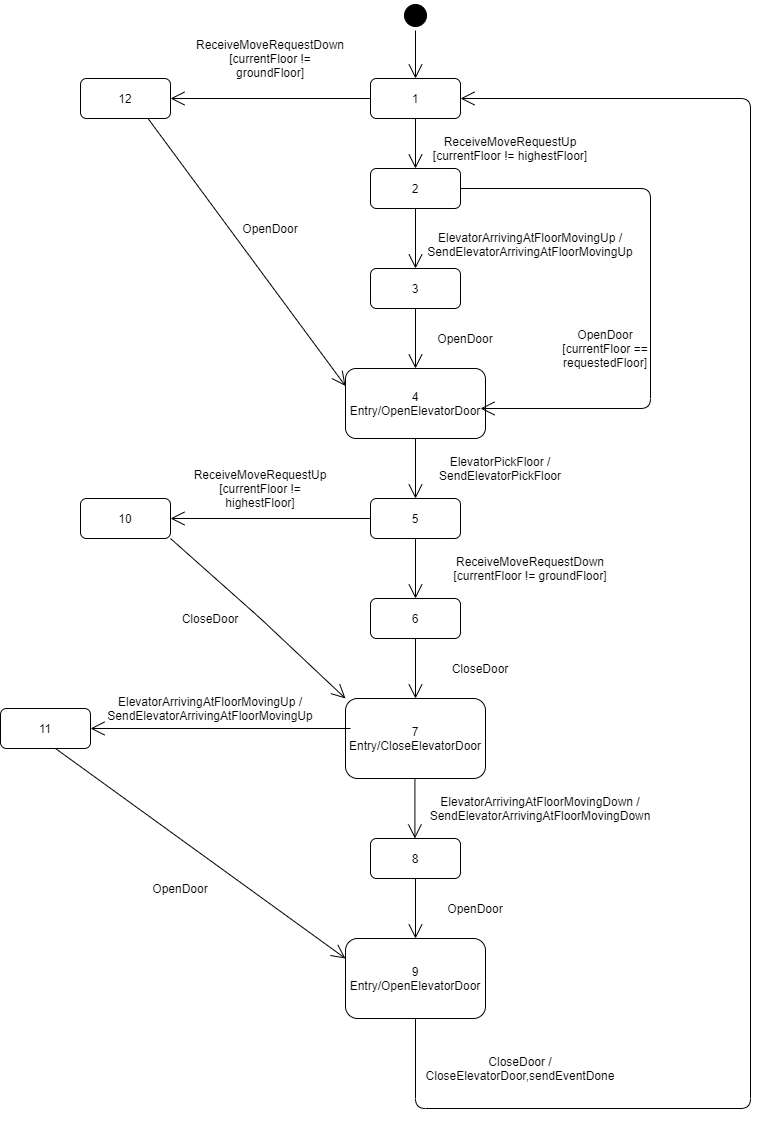

The diagram above was exported from draw.io. Its source (the exported page's mxGraphModel, read from the mxfile embedded in the PNG):
<mxGraphModel dx="3278" dy="2248" grid="1" gridSize="10" guides="1" tooltips="1" connect="1" arrows="1" fold="1" page="1" pageScale="1" pageWidth="850" pageHeight="1100" math="0" shadow="0">
  <root>
    <mxCell id="0" />
    <mxCell id="1" parent="0" />
    <mxCell id="bl632Xhj4gqRnH_UcG39-1" value="" style="ellipse;html=1;shape=startState;fillColor=#000000;strokeColor=#000000;" parent="1" vertex="1">
      <mxGeometry x="370" y="-8" width="30" height="30" as="geometry" />
    </mxCell>
    <mxCell id="bl632Xhj4gqRnH_UcG39-4" value="" style="endArrow=open;endFill=1;endSize=12;html=1;exitX=0.5;exitY=1;exitDx=0;exitDy=0;entryX=0.5;entryY=0;entryDx=0;entryDy=0;" parent="1" source="bl632Xhj4gqRnH_UcG39-1" edge="1">
      <mxGeometry width="160" relative="1" as="geometry">
        <mxPoint x="340" y="240" as="sourcePoint" />
        <mxPoint x="385" y="70" as="targetPoint" />
      </mxGeometry>
    </mxCell>
    <mxCell id="bl632Xhj4gqRnH_UcG39-5" value="1" style="shape=ext;rounded=1;html=1;whiteSpace=wrap;" parent="1" vertex="1">
      <mxGeometry x="340" y="70" width="90" height="40" as="geometry" />
    </mxCell>
    <mxCell id="bl632Xhj4gqRnH_UcG39-6" value="" style="endArrow=open;endFill=1;endSize=12;html=1;exitX=0.5;exitY=1;exitDx=0;exitDy=0;entryX=0.5;entryY=0;entryDx=0;entryDy=0;" parent="1" edge="1">
      <mxGeometry width="160" relative="1" as="geometry">
        <mxPoint x="385" y="110" as="sourcePoint" />
        <mxPoint x="385" y="160" as="targetPoint" />
      </mxGeometry>
    </mxCell>
    <mxCell id="bl632Xhj4gqRnH_UcG39-7" value="2" style="shape=ext;rounded=1;html=1;whiteSpace=wrap;" parent="1" vertex="1">
      <mxGeometry x="340" y="160" width="90" height="40" as="geometry" />
    </mxCell>
    <mxCell id="bl632Xhj4gqRnH_UcG39-8" value="ReceiveMoveRequestUp [currentFloor != highestFloor]" style="text;html=1;strokeColor=none;fillColor=none;align=center;verticalAlign=middle;whiteSpace=wrap;rounded=0;" parent="1" vertex="1">
      <mxGeometry x="400" y="130" width="160" height="20" as="geometry" />
    </mxCell>
    <mxCell id="bl632Xhj4gqRnH_UcG39-9" value="" style="endArrow=open;endFill=1;endSize=12;html=1;exitX=0.5;exitY=1;exitDx=0;exitDy=0;" parent="1" source="bl632Xhj4gqRnH_UcG39-7" edge="1">
      <mxGeometry width="160" relative="1" as="geometry">
        <mxPoint x="384.5" y="210" as="sourcePoint" />
        <mxPoint x="385" y="260" as="targetPoint" />
      </mxGeometry>
    </mxCell>
    <mxCell id="bl632Xhj4gqRnH_UcG39-10" value="3" style="shape=ext;rounded=1;html=1;whiteSpace=wrap;" parent="1" vertex="1">
      <mxGeometry x="340" y="260" width="90" height="40" as="geometry" />
    </mxCell>
    <mxCell id="bl632Xhj4gqRnH_UcG39-11" value="" style="endArrow=open;endFill=1;endSize=12;html=1;exitX=0.5;exitY=1;exitDx=0;exitDy=0;" parent="1" edge="1">
      <mxGeometry width="160" relative="1" as="geometry">
        <mxPoint x="385" y="300" as="sourcePoint" />
        <mxPoint x="385" y="360" as="targetPoint" />
      </mxGeometry>
    </mxCell>
    <mxCell id="bl632Xhj4gqRnH_UcG39-12" value="&lt;div&gt;4&lt;/div&gt;&lt;div&gt;Entry/OpenElevatorDoor&lt;/div&gt;" style="shape=ext;rounded=1;html=1;whiteSpace=wrap;" parent="1" vertex="1">
      <mxGeometry x="315" y="360" width="140" height="70" as="geometry" />
    </mxCell>
    <mxCell id="bl632Xhj4gqRnH_UcG39-15" value="5" style="shape=ext;rounded=1;html=1;whiteSpace=wrap;" parent="1" vertex="1">
      <mxGeometry x="340" y="490" width="90" height="40" as="geometry" />
    </mxCell>
    <mxCell id="bl632Xhj4gqRnH_UcG39-17" value="" style="endArrow=open;endFill=1;endSize=12;html=1;" parent="1" edge="1">
      <mxGeometry width="160" relative="1" as="geometry">
        <mxPoint x="385" y="430" as="sourcePoint" />
        <mxPoint x="385" y="490" as="targetPoint" />
      </mxGeometry>
    </mxCell>
    <mxCell id="bl632Xhj4gqRnH_UcG39-18" value="6" style="shape=ext;rounded=1;html=1;whiteSpace=wrap;" parent="1" vertex="1">
      <mxGeometry x="340" y="590" width="90" height="40" as="geometry" />
    </mxCell>
    <mxCell id="bl632Xhj4gqRnH_UcG39-19" value="" style="endArrow=open;endFill=1;endSize=12;html=1;" parent="1" edge="1">
      <mxGeometry width="160" relative="1" as="geometry">
        <mxPoint x="385" y="530" as="sourcePoint" />
        <mxPoint x="385" y="590" as="targetPoint" />
      </mxGeometry>
    </mxCell>
    <mxCell id="bl632Xhj4gqRnH_UcG39-20" value="&lt;div&gt;7&lt;/div&gt;&lt;div&gt;Entry/CloseElevatorDoor&lt;/div&gt;" style="shape=ext;rounded=1;html=1;whiteSpace=wrap;" parent="1" vertex="1">
      <mxGeometry x="315" y="690" width="140" height="80" as="geometry" />
    </mxCell>
    <mxCell id="bl632Xhj4gqRnH_UcG39-21" value="" style="endArrow=open;endFill=1;endSize=12;html=1;" parent="1" edge="1">
      <mxGeometry width="160" relative="1" as="geometry">
        <mxPoint x="385" y="630" as="sourcePoint" />
        <mxPoint x="385" y="690" as="targetPoint" />
      </mxGeometry>
    </mxCell>
    <mxCell id="bl632Xhj4gqRnH_UcG39-22" value="8" style="shape=ext;rounded=1;html=1;whiteSpace=wrap;" parent="1" vertex="1">
      <mxGeometry x="340" y="830" width="90" height="40" as="geometry" />
    </mxCell>
    <mxCell id="bl632Xhj4gqRnH_UcG39-23" value="" style="endArrow=open;endFill=1;endSize=12;html=1;" parent="1" edge="1">
      <mxGeometry width="160" relative="1" as="geometry">
        <mxPoint x="384.41" y="770" as="sourcePoint" />
        <mxPoint x="384.41" y="830" as="targetPoint" />
      </mxGeometry>
    </mxCell>
    <mxCell id="bl632Xhj4gqRnH_UcG39-24" value="&lt;div&gt;9&lt;/div&gt;&lt;div&gt;Entry/OpenElevatorDoor&lt;/div&gt;" style="shape=ext;rounded=1;html=1;whiteSpace=wrap;" parent="1" vertex="1">
      <mxGeometry x="315" y="930" width="140" height="80" as="geometry" />
    </mxCell>
    <mxCell id="bl632Xhj4gqRnH_UcG39-25" value="" style="endArrow=open;endFill=1;endSize=12;html=1;" parent="1" edge="1">
      <mxGeometry width="160" relative="1" as="geometry">
        <mxPoint x="385" y="870" as="sourcePoint" />
        <mxPoint x="385" y="930" as="targetPoint" />
      </mxGeometry>
    </mxCell>
    <mxCell id="bl632Xhj4gqRnH_UcG39-26" value="" style="endArrow=open;endFill=1;endSize=12;html=1;exitX=0.5;exitY=1;exitDx=0;exitDy=0;entryX=1;entryY=0.5;entryDx=0;entryDy=0;" parent="1" source="bl632Xhj4gqRnH_UcG39-24" target="bl632Xhj4gqRnH_UcG39-5" edge="1">
      <mxGeometry width="160" relative="1" as="geometry">
        <mxPoint x="230" y="1170" as="sourcePoint" />
        <mxPoint x="710" y="-30" as="targetPoint" />
        <Array as="points">
          <mxPoint x="385" y="1100" />
          <mxPoint x="720" y="1100" />
          <mxPoint x="720" y="90" />
        </Array>
      </mxGeometry>
    </mxCell>
    <mxCell id="bl632Xhj4gqRnH_UcG39-29" value="10" style="shape=ext;rounded=1;html=1;whiteSpace=wrap;" parent="1" vertex="1">
      <mxGeometry x="50" y="490" width="90" height="40" as="geometry" />
    </mxCell>
    <mxCell id="bl632Xhj4gqRnH_UcG39-30" value="11" style="shape=ext;rounded=1;html=1;whiteSpace=wrap;" parent="1" vertex="1">
      <mxGeometry x="-30" y="700" width="90" height="40" as="geometry" />
    </mxCell>
    <mxCell id="bl632Xhj4gqRnH_UcG39-31" value="12" style="shape=ext;rounded=1;html=1;whiteSpace=wrap;" parent="1" vertex="1">
      <mxGeometry x="50" y="70" width="90" height="40" as="geometry" />
    </mxCell>
    <mxCell id="bl632Xhj4gqRnH_UcG39-32" value="ElevatorArrivingAtFloorMovingUp / SendElevatorArrivingAtFloorMovingUp" style="text;html=1;strokeColor=none;fillColor=none;align=center;verticalAlign=middle;whiteSpace=wrap;rounded=0;" parent="1" vertex="1">
      <mxGeometry x="490" y="226" width="20" height="20" as="geometry" />
    </mxCell>
    <mxCell id="bl632Xhj4gqRnH_UcG39-33" value="OpenDoor" style="text;html=1;strokeColor=none;fillColor=none;align=center;verticalAlign=middle;whiteSpace=wrap;rounded=0;" parent="1" vertex="1">
      <mxGeometry x="415" y="320" width="40" height="20" as="geometry" />
    </mxCell>
    <mxCell id="bl632Xhj4gqRnH_UcG39-35" value="ElevatorPickFloor / SendElevatorPickFloor" style="text;html=1;strokeColor=none;fillColor=none;align=center;verticalAlign=middle;whiteSpace=wrap;rounded=0;" parent="1" vertex="1">
      <mxGeometry x="440" y="450" width="60" height="20" as="geometry" />
    </mxCell>
    <mxCell id="bl632Xhj4gqRnH_UcG39-36" value="ReceiveMoveRequestDown [currentFloor != groundFloor]" style="text;html=1;strokeColor=none;fillColor=none;align=center;verticalAlign=middle;whiteSpace=wrap;rounded=0;" parent="1" vertex="1">
      <mxGeometry x="410" y="550" width="180" height="20" as="geometry" />
    </mxCell>
    <mxCell id="bl632Xhj4gqRnH_UcG39-39" value="CloseDoor" style="text;html=1;strokeColor=none;fillColor=none;align=center;verticalAlign=middle;whiteSpace=wrap;rounded=0;" parent="1" vertex="1">
      <mxGeometry x="430" y="650" width="40" height="20" as="geometry" />
    </mxCell>
    <mxCell id="bl632Xhj4gqRnH_UcG39-40" value="ElevatorArrivingAtFloorMovingDown / SendElevatorArrivingAtFloorMovingDown" style="text;html=1;strokeColor=none;fillColor=none;align=center;verticalAlign=middle;whiteSpace=wrap;rounded=0;" parent="1" vertex="1">
      <mxGeometry x="490" y="790" width="40" height="20" as="geometry" />
    </mxCell>
    <mxCell id="bl632Xhj4gqRnH_UcG39-41" value="OpenDoor" style="text;html=1;strokeColor=none;fillColor=none;align=center;verticalAlign=middle;whiteSpace=wrap;rounded=0;" parent="1" vertex="1">
      <mxGeometry x="425" y="890" width="40" height="20" as="geometry" />
    </mxCell>
    <mxCell id="bl632Xhj4gqRnH_UcG39-42" value="" style="endArrow=open;endFill=1;endSize=12;html=1;entryX=1;entryY=0.5;entryDx=0;entryDy=0;exitX=0;exitY=0.5;exitDx=0;exitDy=0;" parent="1" source="bl632Xhj4gqRnH_UcG39-5" target="bl632Xhj4gqRnH_UcG39-31" edge="1">
      <mxGeometry width="160" relative="1" as="geometry">
        <mxPoint x="360" y="120" as="sourcePoint" />
        <mxPoint x="520" y="120" as="targetPoint" />
      </mxGeometry>
    </mxCell>
    <mxCell id="bl632Xhj4gqRnH_UcG39-43" value="" style="endArrow=open;endFill=1;endSize=12;html=1;exitX=0.75;exitY=1;exitDx=0;exitDy=0;entryX=0;entryY=0.25;entryDx=0;entryDy=0;" parent="1" source="bl632Xhj4gqRnH_UcG39-31" target="bl632Xhj4gqRnH_UcG39-12" edge="1">
      <mxGeometry width="160" relative="1" as="geometry">
        <mxPoint x="350" y="100" as="sourcePoint" />
        <mxPoint x="260" y="380" as="targetPoint" />
      </mxGeometry>
    </mxCell>
    <mxCell id="bl632Xhj4gqRnH_UcG39-44" value="OpenDoor" style="text;html=1;strokeColor=none;fillColor=none;align=center;verticalAlign=middle;whiteSpace=wrap;rounded=0;" parent="1" vertex="1">
      <mxGeometry x="220" y="210" width="40" height="20" as="geometry" />
    </mxCell>
    <mxCell id="bl632Xhj4gqRnH_UcG39-45" value="ReceiveMoveRequestDown [currentFloor != groundFloor]" style="text;html=1;strokeColor=none;fillColor=none;align=center;verticalAlign=middle;whiteSpace=wrap;rounded=0;" parent="1" vertex="1">
      <mxGeometry x="220" y="40" width="40" height="20" as="geometry" />
    </mxCell>
    <mxCell id="bl632Xhj4gqRnH_UcG39-46" value="" style="endArrow=open;endFill=1;endSize=12;html=1;entryX=1;entryY=0.5;entryDx=0;entryDy=0;exitX=0;exitY=0.5;exitDx=0;exitDy=0;" parent="1" source="bl632Xhj4gqRnH_UcG39-15" target="bl632Xhj4gqRnH_UcG39-29" edge="1">
      <mxGeometry width="160" relative="1" as="geometry">
        <mxPoint x="360" y="530" as="sourcePoint" />
        <mxPoint x="520" y="530" as="targetPoint" />
      </mxGeometry>
    </mxCell>
    <mxCell id="bl632Xhj4gqRnH_UcG39-47" value="ReceiveMoveRequestUp [currentFloor != highestFloor]" style="text;html=1;strokeColor=none;fillColor=none;align=center;verticalAlign=middle;whiteSpace=wrap;rounded=0;" parent="1" vertex="1">
      <mxGeometry x="220" y="470" width="20" height="20" as="geometry" />
    </mxCell>
    <mxCell id="bl632Xhj4gqRnH_UcG39-48" value="" style="endArrow=open;endFill=1;endSize=12;html=1;entryX=1;entryY=0.5;entryDx=0;entryDy=0;exitX=0.036;exitY=0.375;exitDx=0;exitDy=0;exitPerimeter=0;" parent="1" source="bl632Xhj4gqRnH_UcG39-20" target="bl632Xhj4gqRnH_UcG39-30" edge="1">
      <mxGeometry width="160" relative="1" as="geometry">
        <mxPoint x="360" y="840" as="sourcePoint" />
        <mxPoint x="520" y="840" as="targetPoint" />
      </mxGeometry>
    </mxCell>
    <mxCell id="bl632Xhj4gqRnH_UcG39-49" value="CloseDoor" style="text;html=1;strokeColor=none;fillColor=none;align=center;verticalAlign=middle;whiteSpace=wrap;rounded=0;" parent="1" vertex="1">
      <mxGeometry x="160" y="600" width="40" height="20" as="geometry" />
    </mxCell>
    <mxCell id="bl632Xhj4gqRnH_UcG39-52" value="" style="endArrow=open;endFill=1;endSize=12;html=1;entryX=0;entryY=0;entryDx=0;entryDy=0;exitX=1;exitY=1;exitDx=0;exitDy=0;" parent="1" source="bl632Xhj4gqRnH_UcG39-29" target="bl632Xhj4gqRnH_UcG39-20" edge="1">
      <mxGeometry width="160" relative="1" as="geometry">
        <mxPoint x="130" y="540" as="sourcePoint" />
        <mxPoint x="298.75" y="797.5" as="targetPoint" />
        <Array as="points">
          <mxPoint x="230" y="610" />
        </Array>
      </mxGeometry>
    </mxCell>
    <mxCell id="bl632Xhj4gqRnH_UcG39-54" value="" style="endArrow=open;endFill=1;endSize=12;html=1;entryX=0;entryY=0.25;entryDx=0;entryDy=0;exitX=1;exitY=1;exitDx=0;exitDy=0;" parent="1" target="bl632Xhj4gqRnH_UcG39-24" edge="1">
      <mxGeometry width="160" relative="1" as="geometry">
        <mxPoint x="25" y="740" as="sourcePoint" />
        <mxPoint x="200" y="900" as="targetPoint" />
      </mxGeometry>
    </mxCell>
    <mxCell id="bl632Xhj4gqRnH_UcG39-55" value="OpenDoor" style="text;html=1;strokeColor=none;fillColor=none;align=center;verticalAlign=middle;whiteSpace=wrap;rounded=0;" parent="1" vertex="1">
      <mxGeometry x="130" y="870" width="40" height="20" as="geometry" />
    </mxCell>
    <mxCell id="bl632Xhj4gqRnH_UcG39-56" value="CloseDoor / CloseElevatorDoor,sendEventDone" style="text;html=1;strokeColor=none;fillColor=none;align=center;verticalAlign=middle;whiteSpace=wrap;rounded=0;" parent="1" vertex="1">
      <mxGeometry x="470" y="1050" width="40" height="20" as="geometry" />
    </mxCell>
    <mxCell id="bl632Xhj4gqRnH_UcG39-57" value="" style="endArrow=open;endFill=1;endSize=12;html=1;exitX=1;exitY=0.5;exitDx=0;exitDy=0;" parent="1" source="bl632Xhj4gqRnH_UcG39-7" edge="1">
      <mxGeometry width="160" relative="1" as="geometry">
        <mxPoint x="350" y="100" as="sourcePoint" />
        <mxPoint x="450" y="400" as="targetPoint" />
        <Array as="points">
          <mxPoint x="620" y="180" />
          <mxPoint x="620" y="400" />
        </Array>
      </mxGeometry>
    </mxCell>
    <mxCell id="bl632Xhj4gqRnH_UcG39-59" value="OpenDoor [currentFloor == requestedFloor]" style="text;html=1;strokeColor=none;fillColor=none;align=center;verticalAlign=middle;whiteSpace=wrap;rounded=0;" parent="1" vertex="1">
      <mxGeometry x="520" y="330" width="110" height="20" as="geometry" />
    </mxCell>
    <mxCell id="bl632Xhj4gqRnH_UcG39-61" value="ElevatorArrivingAtFloorMovingUp / SendElevatorArrivingAtFloorMovingUp" style="text;html=1;strokeColor=none;fillColor=none;align=center;verticalAlign=middle;whiteSpace=wrap;rounded=0;" parent="1" vertex="1">
      <mxGeometry x="160" y="690" width="40" height="20" as="geometry" />
    </mxCell>
  </root>
</mxGraphModel>